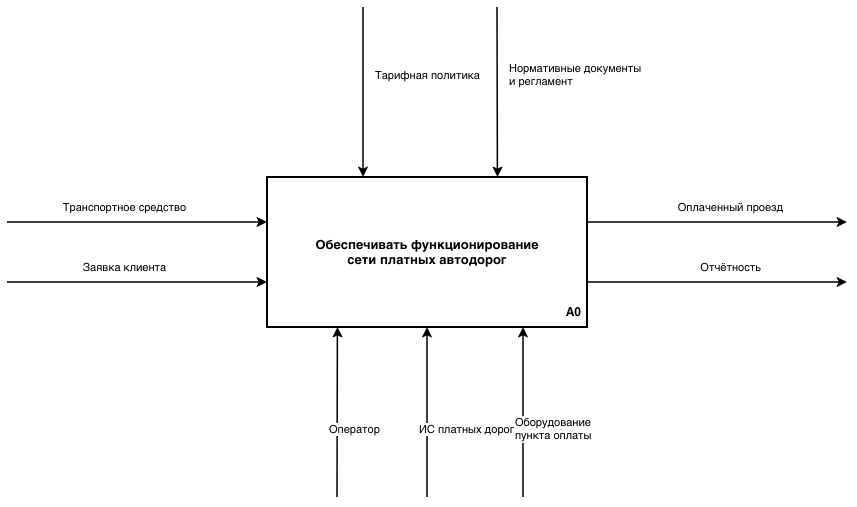

The diagram above was exported from draw.io. Its source (the exported page's mxGraphModel, read from the mxfile embedded in the PNG):
<mxGraphModel dx="1357" dy="985" grid="1" gridSize="10" guides="1" tooltips="1" connect="1" arrows="1" fold="1" page="1" pageScale="1" pageWidth="1400" pageHeight="950" math="0" shadow="0">
  <root>
    <mxCell id="0" />
    <mxCell id="1" parent="0" />
    <mxCell id="a1" parent="1" style="rounded=0;whiteSpace=wrap;html=1;fontStyle=1;fillColor=#ffffff;strokeColor=#000000;strokeWidth=1.5;" value="Регистрация клиентов и ТС&#10;&#10;[A1]" vertex="1">
      <mxGeometry height="85" width="190" x="180" y="150" as="geometry" />
    </mxCell>
    <mxCell id="a2" parent="1" style="rounded=0;whiteSpace=wrap;html=1;fontStyle=1;fillColor=#ffffff;strokeColor=#000000;strokeWidth=1.5;" value="Управление тарифами&#10;&#10;[A2]" vertex="1">
      <mxGeometry height="85" width="190" x="410" y="290" as="geometry" />
    </mxCell>
    <mxCell id="a3" parent="1" style="rounded=0;whiteSpace=wrap;html=1;fontStyle=1;fillColor=#ffffff;strokeColor=#000000;strokeWidth=1.5;" value="Фиксация проезда и&#10;расчёт стоимости&#10;[A3]" vertex="1">
      <mxGeometry height="85" width="190" x="640" y="430" as="geometry" />
    </mxCell>
    <mxCell id="a4" parent="1" style="rounded=0;whiteSpace=wrap;html=1;fontStyle=1;fillColor=#ffffff;strokeColor=#000000;strokeWidth=1.5;" value="Приём и учёт платежей&#10;&#10;[A4]" vertex="1">
      <mxGeometry height="85" width="190" x="870" y="570" as="geometry" />
    </mxCell>
    <mxCell id="a5" parent="1" style="rounded=0;whiteSpace=wrap;html=1;fontStyle=1;fillColor=#ffffff;strokeColor=#000000;strokeWidth=1.5;" value="Формирование отчётности&#10;&#10;[A5]" vertex="1">
      <mxGeometry height="85" width="190" x="1100" y="710" as="geometry" />
    </mxCell>
    <mxCell id="i_a1" edge="1" parent="1" style="edgeStyle=orthogonalEdgeStyle;html=1;entryX=0;entryY=0.5;" target="a1" value="Заявка клиента">
      <mxGeometry relative="1" as="geometry">
        <mxPoint x="40" y="192" as="sourcePoint" />
      </mxGeometry>
    </mxCell>
    <mxCell id="i_a3" edge="1" parent="1" style="edgeStyle=orthogonalEdgeStyle;html=1;entryX=0;entryY=0.65;" target="a3" value="Транспортное средство">
      <mxGeometry relative="1" as="geometry">
        <mxPoint x="40" y="485" as="sourcePoint" />
      </mxGeometry>
    </mxCell>
    <mxCell id="c_a1" edge="1" parent="1" style="edgeStyle=orthogonalEdgeStyle;html=1;entryX=0.5;entryY=0;" target="a1" value="Нормативные документы и регламент">
      <mxGeometry relative="1" as="geometry">
        <mxPoint x="275" y="40" as="sourcePoint" />
      </mxGeometry>
    </mxCell>
    <mxCell id="c_a2" edge="1" parent="1" style="edgeStyle=orthogonalEdgeStyle;html=1;entryX=0.5;entryY=0;" target="a2" value="Тарифная политика">
      <mxGeometry relative="1" as="geometry">
        <mxPoint x="505" y="40" as="sourcePoint" />
      </mxGeometry>
    </mxCell>
    <mxCell id="f_a1_a3" edge="1" parent="1" source="a1" style="edgeStyle=orthogonalEdgeStyle;html=1;exitX=1;exitY=0.5;entryX=0;entryY=0.35;" target="a3" value="Данные о клиенте и ТС">
      <mxGeometry relative="1" as="geometry" />
    </mxCell>
    <mxCell id="f_a2_a3" edge="1" parent="1" source="a2" style="edgeStyle=orthogonalEdgeStyle;html=1;exitX=1;exitY=0.5;entryX=0.5;entryY=0;" target="a3" value="Действующие тарифы">
      <mxGeometry relative="1" as="geometry" />
    </mxCell>
    <mxCell id="f_a3_a4" edge="1" parent="1" source="a3" style="edgeStyle=orthogonalEdgeStyle;html=1;exitX=1;exitY=0.65;entryX=0;entryY=0.5;" target="a4" value="Данные проезда и сумма">
      <mxGeometry relative="1" as="geometry" />
    </mxCell>
    <mxCell id="f_a4_a5" edge="1" parent="1" source="a4" style="edgeStyle=orthogonalEdgeStyle;html=1;exitX=1;exitY=0.65;entryX=0;entryY=0.5;" target="a5" value="Реестр платежей и проездов">
      <mxGeometry relative="1" as="geometry" />
    </mxCell>
    <mxCell id="o_a4" edge="1" parent="1" source="a4" style="edgeStyle=orthogonalEdgeStyle;html=1;exitX=1;exitY=0.3;" value="Оплаченный проезд">
      <mxGeometry relative="1" as="geometry">
        <mxPoint x="1360" y="595" as="targetPoint" />
      </mxGeometry>
    </mxCell>
    <mxCell id="o_a5" edge="1" parent="1" source="a5" style="edgeStyle=orthogonalEdgeStyle;html=1;exitX=1;exitY=0.5;" value="Отчётность">
      <mxGeometry relative="1" as="geometry">
        <mxPoint x="1360" y="752" as="targetPoint" />
      </mxGeometry>
    </mxCell>
    <mxCell id="m_a1" edge="1" parent="1" style="edgeStyle=orthogonalEdgeStyle;html=1;entryX=0.5;entryY=1;" target="a1" value="Оператор / ИС">
      <mxGeometry relative="1" as="geometry">
        <mxPoint x="275" y="880" as="sourcePoint" />
      </mxGeometry>
    </mxCell>
    <mxCell id="m_a2" edge="1" parent="1" style="edgeStyle=orthogonalEdgeStyle;html=1;entryX=0.5;entryY=1;" target="a2" value="ИС платных дорог">
      <mxGeometry relative="1" as="geometry">
        <mxPoint x="505" y="880" as="sourcePoint" />
      </mxGeometry>
    </mxCell>
    <mxCell id="m_a3" edge="1" parent="1" style="edgeStyle=orthogonalEdgeStyle;html=1;entryX=0.5;entryY=1;" target="a3" value="Оборудование ПВП / ИС">
      <mxGeometry relative="1" as="geometry">
        <mxPoint x="735" y="880" as="sourcePoint" />
      </mxGeometry>
    </mxCell>
    <mxCell id="m_a4" edge="1" parent="1" style="edgeStyle=orthogonalEdgeStyle;html=1;entryX=0.5;entryY=1;" target="a4" value="ИС / Платёжный шлюз">
      <mxGeometry relative="1" as="geometry">
        <mxPoint x="965" y="880" as="sourcePoint" />
      </mxGeometry>
    </mxCell>
    <mxCell id="m_a5" edge="1" parent="1" style="edgeStyle=orthogonalEdgeStyle;html=1;entryX=0.5;entryY=1;" target="a5" value="ИС платных дорог">
      <mxGeometry relative="1" as="geometry">
        <mxPoint x="1195" y="880" as="sourcePoint" />
      </mxGeometry>
    </mxCell>
  </root>
</mxGraphModel>